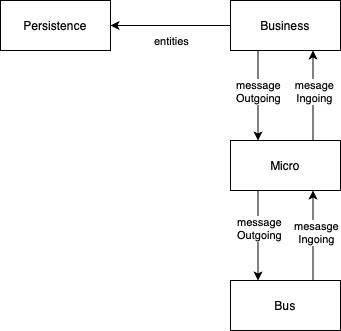

The diagram above was exported from draw.io. Its source (the exported page's mxGraphModel, read from the mxfile embedded in the PNG):
<mxGraphModel dx="1434" dy="802" grid="1" gridSize="10" guides="1" tooltips="1" connect="1" arrows="1" fold="1" page="1" pageScale="1" pageWidth="1169" pageHeight="1654" math="0" shadow="0">
  <root>
    <mxCell id="0" />
    <mxCell id="1" parent="0" />
    <mxCell id="eXQPlTZvWFYznu4N8apm-16" style="edgeStyle=orthogonalEdgeStyle;rounded=0;orthogonalLoop=1;jettySize=auto;html=1;exitX=0.25;exitY=1;exitDx=0;exitDy=0;entryX=0.25;entryY=0;entryDx=0;entryDy=0;" parent="1" source="eXQPlTZvWFYznu4N8apm-12" target="eXQPlTZvWFYznu4N8apm-13" edge="1">
      <mxGeometry relative="1" as="geometry" />
    </mxCell>
    <mxCell id="eXQPlTZvWFYznu4N8apm-17" value="message&lt;div&gt;Outgoing&lt;/div&gt;" style="edgeLabel;html=1;align=center;verticalAlign=middle;resizable=0;points=[];" parent="eXQPlTZvWFYznu4N8apm-16" connectable="0" vertex="1">
      <mxGeometry x="-0.1778" y="1" relative="1" as="geometry">
        <mxPoint as="offset" />
      </mxGeometry>
    </mxCell>
    <mxCell id="mv5gYA5048FR4Zf3MTZN-10" style="edgeStyle=orthogonalEdgeStyle;rounded=0;orthogonalLoop=1;jettySize=auto;html=1;exitX=0.75;exitY=0;exitDx=0;exitDy=0;entryX=0.75;entryY=1;entryDx=0;entryDy=0;" edge="1" parent="1" source="eXQPlTZvWFYznu4N8apm-12" target="eXQPlTZvWFYznu4N8apm-26">
      <mxGeometry relative="1" as="geometry" />
    </mxCell>
    <mxCell id="mv5gYA5048FR4Zf3MTZN-11" value="mesage&lt;div&gt;Ingoing&lt;/div&gt;" style="edgeLabel;html=1;align=center;verticalAlign=middle;resizable=0;points=[];" vertex="1" connectable="0" parent="mv5gYA5048FR4Zf3MTZN-10">
      <mxGeometry x="0.2222" relative="1" as="geometry">
        <mxPoint x="1" y="5" as="offset" />
      </mxGeometry>
    </mxCell>
    <mxCell id="eXQPlTZvWFYznu4N8apm-12" value="Micro" style="html=1;whiteSpace=wrap;" parent="1" vertex="1">
      <mxGeometry x="530" y="320" width="110" height="50" as="geometry" />
    </mxCell>
    <mxCell id="eXQPlTZvWFYznu4N8apm-20" style="edgeStyle=orthogonalEdgeStyle;rounded=0;orthogonalLoop=1;jettySize=auto;html=1;exitX=0.75;exitY=0;exitDx=0;exitDy=0;entryX=0.75;entryY=1;entryDx=0;entryDy=0;" parent="1" source="eXQPlTZvWFYznu4N8apm-13" target="eXQPlTZvWFYznu4N8apm-12" edge="1">
      <mxGeometry relative="1" as="geometry" />
    </mxCell>
    <mxCell id="eXQPlTZvWFYznu4N8apm-21" value="mesasge&lt;div&gt;Ingoing&lt;/div&gt;" style="edgeLabel;html=1;align=center;verticalAlign=middle;resizable=0;points=[];" parent="eXQPlTZvWFYznu4N8apm-20" connectable="0" vertex="1">
      <mxGeometry x="0.0889" y="-2" relative="1" as="geometry">
        <mxPoint x="1" as="offset" />
      </mxGeometry>
    </mxCell>
    <mxCell id="eXQPlTZvWFYznu4N8apm-13" value="Bus" style="html=1;whiteSpace=wrap;" parent="1" vertex="1">
      <mxGeometry x="530" y="460" width="110" height="50" as="geometry" />
    </mxCell>
    <mxCell id="eXQPlTZvWFYznu4N8apm-22" value="Persistence" style="html=1;whiteSpace=wrap;" parent="1" vertex="1">
      <mxGeometry x="300" y="180" width="110" height="50" as="geometry" />
    </mxCell>
    <mxCell id="mv5gYA5048FR4Zf3MTZN-1" style="edgeStyle=orthogonalEdgeStyle;rounded=0;orthogonalLoop=1;jettySize=auto;html=1;entryX=1;entryY=0.5;entryDx=0;entryDy=0;" edge="1" parent="1" source="eXQPlTZvWFYznu4N8apm-26" target="eXQPlTZvWFYznu4N8apm-22">
      <mxGeometry relative="1" as="geometry" />
    </mxCell>
    <mxCell id="mv5gYA5048FR4Zf3MTZN-2" value="entities" style="edgeLabel;html=1;align=center;verticalAlign=middle;resizable=0;points=[];" vertex="1" connectable="0" parent="mv5gYA5048FR4Zf3MTZN-1">
      <mxGeometry x="0.3167" y="-2" relative="1" as="geometry">
        <mxPoint x="19" y="17" as="offset" />
      </mxGeometry>
    </mxCell>
    <mxCell id="mv5gYA5048FR4Zf3MTZN-8" style="edgeStyle=orthogonalEdgeStyle;rounded=0;orthogonalLoop=1;jettySize=auto;html=1;exitX=0.25;exitY=1;exitDx=0;exitDy=0;entryX=0.25;entryY=0;entryDx=0;entryDy=0;" edge="1" parent="1" source="eXQPlTZvWFYznu4N8apm-26" target="eXQPlTZvWFYznu4N8apm-12">
      <mxGeometry relative="1" as="geometry" />
    </mxCell>
    <mxCell id="mv5gYA5048FR4Zf3MTZN-9" value="message&lt;div&gt;Outgoing&lt;/div&gt;" style="edgeLabel;html=1;align=center;verticalAlign=middle;resizable=0;points=[];" vertex="1" connectable="0" parent="mv5gYA5048FR4Zf3MTZN-8">
      <mxGeometry x="0.1778" relative="1" as="geometry">
        <mxPoint y="-13" as="offset" />
      </mxGeometry>
    </mxCell>
    <mxCell id="eXQPlTZvWFYznu4N8apm-26" value="Business" style="html=1;whiteSpace=wrap;" parent="1" vertex="1">
      <mxGeometry x="530" y="180" width="110" height="50" as="geometry" />
    </mxCell>
  </root>
</mxGraphModel>